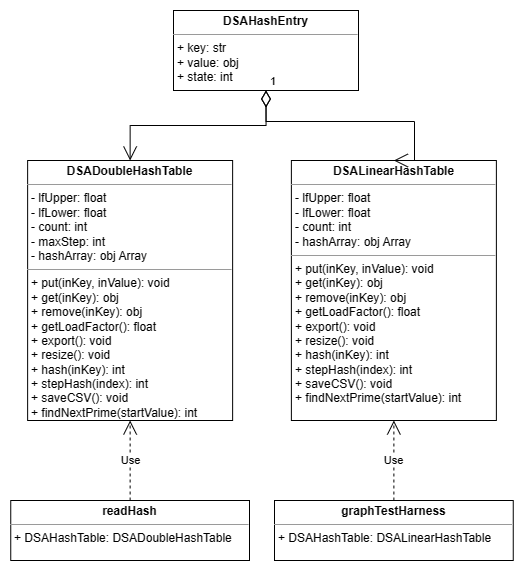

The diagram above was exported from draw.io. Its source (the exported page's mxGraphModel, read from the mxfile embedded in the PNG):
<mxGraphModel dx="1140" dy="615" grid="1" gridSize="10" guides="1" tooltips="1" connect="1" arrows="1" fold="1" page="1" pageScale="1" pageWidth="827" pageHeight="1169" math="0" shadow="0">
  <root>
    <mxCell id="0" />
    <mxCell id="1" parent="0" />
    <mxCell id="1xuQqN4fZpgK9BOMGjM9-1" value="&lt;p style=&quot;margin:0px;margin-top:4px;text-align:center;&quot;&gt;&lt;b&gt;DSAHashEntry&lt;/b&gt;&lt;/p&gt;&lt;hr size=&quot;1&quot;&gt;&lt;p style=&quot;margin:0px;margin-left:4px;&quot;&gt;&lt;span style=&quot;background-color: initial;&quot;&gt;+ key: str&lt;/span&gt;&lt;br&gt;&lt;/p&gt;&lt;p style=&quot;border-color: var(--border-color); margin: 0px 0px 0px 4px;&quot;&gt;+ value: obj&lt;/p&gt;&lt;p style=&quot;border-color: var(--border-color); margin: 0px 0px 0px 4px;&quot;&gt;+ state: int&lt;/p&gt;" style="verticalAlign=top;align=left;overflow=fill;fontSize=12;fontFamily=Helvetica;html=1;whiteSpace=wrap;" vertex="1" parent="1">
      <mxGeometry x="229" y="120" width="185" height="80" as="geometry" />
    </mxCell>
    <mxCell id="1xuQqN4fZpgK9BOMGjM9-2" value="&lt;p style=&quot;margin:0px;margin-top:4px;text-align:center;&quot;&gt;&lt;b&gt;DSADoubleHashTable&lt;/b&gt;&lt;/p&gt;&lt;hr size=&quot;1&quot;&gt;&lt;p style=&quot;margin:0px;margin-left:4px;&quot;&gt;-&amp;nbsp;lfUpper&lt;span style=&quot;background-color: initial;&quot;&gt;: float&lt;/span&gt;&lt;/p&gt;&lt;p style=&quot;margin:0px;margin-left:4px;&quot;&gt;-&amp;nbsp;lfLower&lt;span style=&quot;background-color: initial;&quot;&gt;: float&lt;/span&gt;&lt;/p&gt;&lt;p style=&quot;margin:0px;margin-left:4px;&quot;&gt;&lt;span style=&quot;background-color: initial;&quot;&gt;- count: int&lt;/span&gt;&lt;/p&gt;&lt;p style=&quot;margin:0px;margin-left:4px;&quot;&gt;&lt;span style=&quot;background-color: initial;&quot;&gt;- maxStep: int&lt;/span&gt;&lt;/p&gt;&lt;p style=&quot;margin:0px;margin-left:4px;&quot;&gt;&lt;span style=&quot;background-color: initial;&quot;&gt;- hashArray: obj Array&lt;/span&gt;&lt;/p&gt;&lt;hr size=&quot;1&quot;&gt;&lt;p style=&quot;margin:0px;margin-left:4px;&quot;&gt;&lt;span style=&quot;background-color: initial;&quot;&gt;+ put(inKey, inValue): void&lt;/span&gt;&lt;br&gt;&lt;/p&gt;&lt;p style=&quot;border-color: var(--border-color); margin: 0px 0px 0px 4px;&quot;&gt;+&amp;nbsp;get(inKey&lt;span style=&quot;background-color: initial;&quot;&gt;): obj&lt;/span&gt;&lt;/p&gt;&lt;p style=&quot;border-color: var(--border-color); margin: 0px 0px 0px 4px;&quot;&gt;+&amp;nbsp;remove(inKey&lt;span style=&quot;background-color: initial;&quot;&gt;): obj&lt;/span&gt;&lt;/p&gt;&lt;p style=&quot;border-color: var(--border-color); margin: 0px 0px 0px 4px;&quot;&gt;+&amp;nbsp;getLoadFactor&lt;span style=&quot;background-color: initial;&quot;&gt;(): float&lt;/span&gt;&lt;/p&gt;&lt;p style=&quot;border-color: var(--border-color); margin: 0px 0px 0px 4px;&quot;&gt;&lt;span style=&quot;background-color: initial;&quot;&gt;+&amp;nbsp;export(): void&lt;/span&gt;&lt;/p&gt;&lt;p style=&quot;border-color: var(--border-color); margin: 0px 0px 0px 4px;&quot;&gt;+&amp;nbsp;resize&lt;span style=&quot;background-color: initial;&quot;&gt;(): void&lt;/span&gt;&lt;/p&gt;&lt;p style=&quot;border-color: var(--border-color); margin: 0px 0px 0px 4px;&quot;&gt;+&amp;nbsp;hash&lt;span style=&quot;background-color: initial;&quot;&gt;(inKey): int&lt;/span&gt;&lt;/p&gt;&lt;p style=&quot;border-color: var(--border-color); margin: 0px 0px 0px 4px;&quot;&gt;+&amp;nbsp;stepHash&lt;span style=&quot;background-color: initial;&quot;&gt;(index): int&lt;/span&gt;&lt;/p&gt;&lt;p style=&quot;border-color: var(--border-color); margin: 0px 0px 0px 4px;&quot;&gt;+&amp;nbsp;saveCSV&lt;span style=&quot;background-color: initial;&quot;&gt;(): void&lt;/span&gt;&lt;/p&gt;&lt;p style=&quot;border-color: var(--border-color); margin: 0px 0px 0px 4px;&quot;&gt;+&amp;nbsp;findNextPrime&lt;span style=&quot;background-color: initial;&quot;&gt;(startValue): int&lt;/span&gt;&lt;/p&gt;" style="verticalAlign=top;align=left;overflow=fill;fontSize=12;fontFamily=Helvetica;html=1;whiteSpace=wrap;" vertex="1" parent="1">
      <mxGeometry x="83.13" y="270" width="205" height="260" as="geometry" />
    </mxCell>
    <mxCell id="1xuQqN4fZpgK9BOMGjM9-3" value="&lt;p style=&quot;margin:0px;margin-top:4px;text-align:center;&quot;&gt;&lt;/p&gt;&lt;b style=&quot;border-color: var(--border-color);&quot;&gt;&lt;div style=&quot;text-align: center;&quot;&gt;&lt;b style=&quot;background-color: initial; border-color: var(--border-color);&quot;&gt;graphTestHarness&lt;/b&gt;&lt;/div&gt;&lt;/b&gt;&lt;hr size=&quot;1&quot;&gt;&lt;p style=&quot;border-color: var(--border-color); margin: 0px 0px 0px 4px;&quot;&gt;+ DSAHashTable: DSALinearHashTable&lt;/p&gt;&lt;p style=&quot;border-color: var(--border-color); margin: 0px 0px 0px 4px;&quot;&gt;&lt;br&gt;&lt;/p&gt;" style="verticalAlign=top;align=left;overflow=fill;fontSize=12;fontFamily=Helvetica;html=1;whiteSpace=wrap;" vertex="1" parent="1">
      <mxGeometry x="330" y="610" width="238.75" height="60" as="geometry" />
    </mxCell>
    <mxCell id="1xuQqN4fZpgK9BOMGjM9-4" value="&lt;p style=&quot;margin:0px;margin-top:4px;text-align:center;&quot;&gt;&lt;b&gt;DSALinearHashTable&lt;/b&gt;&lt;/p&gt;&lt;hr size=&quot;1&quot;&gt;&lt;p style=&quot;margin:0px;margin-left:4px;&quot;&gt;-&amp;nbsp;lfUpper&lt;span style=&quot;background-color: initial;&quot;&gt;: float&lt;/span&gt;&lt;/p&gt;&lt;p style=&quot;margin:0px;margin-left:4px;&quot;&gt;-&amp;nbsp;lfLower&lt;span style=&quot;background-color: initial;&quot;&gt;: float&lt;/span&gt;&lt;/p&gt;&lt;p style=&quot;margin:0px;margin-left:4px;&quot;&gt;&lt;span style=&quot;background-color: initial;&quot;&gt;- count: int&lt;/span&gt;&lt;/p&gt;&lt;p style=&quot;margin:0px;margin-left:4px;&quot;&gt;&lt;span style=&quot;background-color: initial;&quot;&gt;- hashArray: obj Array&lt;/span&gt;&lt;/p&gt;&lt;hr size=&quot;1&quot;&gt;&lt;p style=&quot;margin:0px;margin-left:4px;&quot;&gt;&lt;span style=&quot;background-color: initial;&quot;&gt;+ put(inKey, inValue): void&lt;/span&gt;&lt;br&gt;&lt;/p&gt;&lt;p style=&quot;border-color: var(--border-color); margin: 0px 0px 0px 4px;&quot;&gt;+&amp;nbsp;get(inKey&lt;span style=&quot;background-color: initial;&quot;&gt;): obj&lt;/span&gt;&lt;/p&gt;&lt;p style=&quot;border-color: var(--border-color); margin: 0px 0px 0px 4px;&quot;&gt;+&amp;nbsp;remove(inKey&lt;span style=&quot;background-color: initial;&quot;&gt;): obj&lt;/span&gt;&lt;/p&gt;&lt;p style=&quot;border-color: var(--border-color); margin: 0px 0px 0px 4px;&quot;&gt;+&amp;nbsp;getLoadFactor&lt;span style=&quot;background-color: initial;&quot;&gt;(): float&lt;/span&gt;&lt;/p&gt;&lt;p style=&quot;border-color: var(--border-color); margin: 0px 0px 0px 4px;&quot;&gt;&lt;span style=&quot;background-color: initial;&quot;&gt;+&amp;nbsp;export(): void&lt;/span&gt;&lt;/p&gt;&lt;p style=&quot;border-color: var(--border-color); margin: 0px 0px 0px 4px;&quot;&gt;+&amp;nbsp;resize&lt;span style=&quot;background-color: initial;&quot;&gt;(): void&lt;/span&gt;&lt;/p&gt;&lt;p style=&quot;border-color: var(--border-color); margin: 0px 0px 0px 4px;&quot;&gt;+&amp;nbsp;hash&lt;span style=&quot;background-color: initial;&quot;&gt;(inKey): int&lt;/span&gt;&lt;/p&gt;&lt;p style=&quot;border-color: var(--border-color); margin: 0px 0px 0px 4px;&quot;&gt;+&amp;nbsp;stepHash&lt;span style=&quot;background-color: initial;&quot;&gt;(index): int&lt;/span&gt;&lt;/p&gt;&lt;p style=&quot;border-color: var(--border-color); margin: 0px 0px 0px 4px;&quot;&gt;+&amp;nbsp;saveCSV&lt;span style=&quot;background-color: initial;&quot;&gt;(): void&lt;/span&gt;&lt;/p&gt;&lt;p style=&quot;border-color: var(--border-color); margin: 0px 0px 0px 4px;&quot;&gt;+&amp;nbsp;findNextPrime&lt;span style=&quot;background-color: initial;&quot;&gt;(startValue): int&lt;/span&gt;&lt;/p&gt;" style="verticalAlign=top;align=left;overflow=fill;fontSize=12;fontFamily=Helvetica;html=1;whiteSpace=wrap;" vertex="1" parent="1">
      <mxGeometry x="346.88" y="270" width="205" height="260" as="geometry" />
    </mxCell>
    <mxCell id="1xuQqN4fZpgK9BOMGjM9-5" value="&lt;p style=&quot;margin:0px;margin-top:4px;text-align:center;&quot;&gt;&lt;/p&gt;&lt;b style=&quot;border-color: var(--border-color);&quot;&gt;&lt;div style=&quot;text-align: center;&quot;&gt;&lt;b style=&quot;background-color: initial; border-color: var(--border-color);&quot;&gt;readHash&lt;/b&gt;&lt;/div&gt;&lt;/b&gt;&lt;hr size=&quot;1&quot;&gt;&lt;p style=&quot;border-color: var(--border-color); margin: 0px 0px 0px 4px;&quot;&gt;+ DSAHashTable: DSADoubleHashTable&lt;/p&gt;&lt;p style=&quot;border-color: var(--border-color); margin: 0px 0px 0px 4px;&quot;&gt;&lt;br&gt;&lt;/p&gt;" style="verticalAlign=top;align=left;overflow=fill;fontSize=12;fontFamily=Helvetica;html=1;whiteSpace=wrap;" vertex="1" parent="1">
      <mxGeometry x="66.25" y="610" width="238.75" height="60" as="geometry" />
    </mxCell>
    <mxCell id="1xuQqN4fZpgK9BOMGjM9-6" value="Use" style="endArrow=open;endSize=12;dashed=1;html=1;rounded=0;exitX=0.5;exitY=0;exitDx=0;exitDy=0;entryX=0.5;entryY=1;entryDx=0;entryDy=0;" edge="1" parent="1" source="1xuQqN4fZpgK9BOMGjM9-5" target="1xuQqN4fZpgK9BOMGjM9-2">
      <mxGeometry width="160" relative="1" as="geometry">
        <mxPoint x="210" y="390" as="sourcePoint" />
        <mxPoint x="370" y="390" as="targetPoint" />
      </mxGeometry>
    </mxCell>
    <mxCell id="1xuQqN4fZpgK9BOMGjM9-7" value="Use" style="endArrow=open;endSize=12;dashed=1;html=1;rounded=0;exitX=0.5;exitY=0;exitDx=0;exitDy=0;entryX=0.5;entryY=1;entryDx=0;entryDy=0;" edge="1" parent="1" source="1xuQqN4fZpgK9BOMGjM9-3" target="1xuQqN4fZpgK9BOMGjM9-4">
      <mxGeometry width="160" relative="1" as="geometry">
        <mxPoint x="196" y="620" as="sourcePoint" />
        <mxPoint x="196" y="540" as="targetPoint" />
      </mxGeometry>
    </mxCell>
    <mxCell id="1xuQqN4fZpgK9BOMGjM9-10" value="1" style="endArrow=open;html=1;endSize=12;startArrow=diamondThin;startSize=14;startFill=0;edgeStyle=orthogonalEdgeStyle;align=left;verticalAlign=bottom;rounded=0;exitX=0.5;exitY=1;exitDx=0;exitDy=0;entryX=0.5;entryY=0;entryDx=0;entryDy=0;" edge="1" parent="1" source="1xuQqN4fZpgK9BOMGjM9-1" target="1xuQqN4fZpgK9BOMGjM9-2">
      <mxGeometry x="-1" y="3" relative="1" as="geometry">
        <mxPoint x="130" y="260" as="sourcePoint" />
        <mxPoint x="290" y="260" as="targetPoint" />
      </mxGeometry>
    </mxCell>
    <mxCell id="1xuQqN4fZpgK9BOMGjM9-11" value="1" style="endArrow=open;html=1;endSize=12;startArrow=diamondThin;startSize=14;startFill=0;edgeStyle=orthogonalEdgeStyle;align=left;verticalAlign=bottom;rounded=0;entryX=0.5;entryY=0;entryDx=0;entryDy=0;exitX=0.5;exitY=1;exitDx=0;exitDy=0;" edge="1" parent="1" source="1xuQqN4fZpgK9BOMGjM9-1" target="1xuQqN4fZpgK9BOMGjM9-4">
      <mxGeometry x="-1" y="3" relative="1" as="geometry">
        <mxPoint x="340" y="230" as="sourcePoint" />
        <mxPoint x="196" y="280" as="targetPoint" />
        <Array as="points">
          <mxPoint x="322" y="231" />
          <mxPoint x="470" y="231" />
          <mxPoint x="470" y="270" />
        </Array>
      </mxGeometry>
    </mxCell>
  </root>
</mxGraphModel>